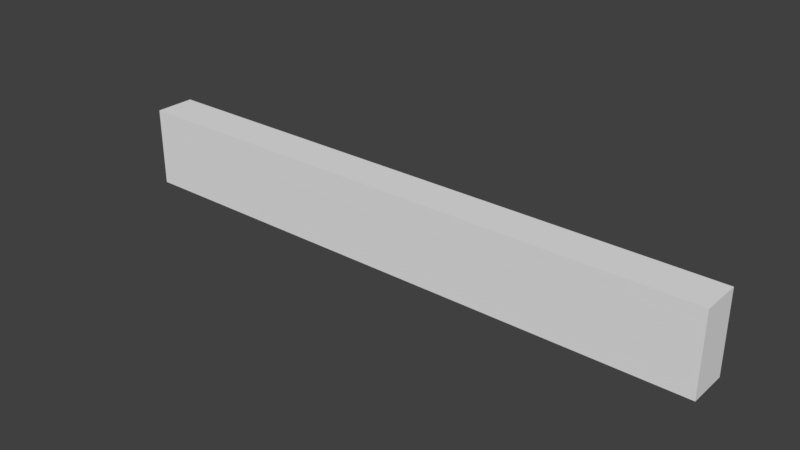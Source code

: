 # Source: door001_bar.blend  (saved by Blender 2.78.0; exported with 4.5.12 LTS)
import bpy
from mathutils import Matrix  # noqa: F401  (used for matrix-valued properties, if any)

bpy.ops.wm.read_factory_settings(use_empty=True)
scene = bpy.context.scene
scene.name = 'Scene'

# ---- collections
col_collection_1 = bpy.data.collections.new('Collection 1'); scene.collection.children.link(col_collection_1)

# ---- materials (node trees are filled in below, after node groups)
mat_door001 = bpy.data.materials.new('Door001')
mat_door001.alpha_threshold = 0.0
mat_door001.use_transparent_shadow = False
mat_door001.roughness = 0.5

# ---- material node trees

# ---- world
world_world = bpy.data.worlds.new('World'); scene.world = world_world
world_world.color = (0.05088, 0.05088, 0.05088)
world_world.use_sun_shadow = False
world_world.sun_shadow_jitter_overblur = 0.0
world_world.cycles.sampling_method = 'MANUAL'

# ---- meshes
me_cube_006 = bpy.data.meshes.new('Cube.006')
me_cube_006.from_pydata([(-0.1899, -0.1591, 0.5215), (-0.1899, -0.1591, 0.6713), (-0.1899, -0.08307, 0.5215), (-0.1899, -0.08307, 0.6713), (0.9381, -0.1591, 0.5215), (0.9381, -0.1591, 0.6713), (0.9381, -0.08307, 0.5215), (0.9381, -0.08307, 0.6713)], [], [(0, 1, 3, 2), (2, 3, 7, 6), (6, 7, 5, 4), (4, 5, 1, 0), (2, 6, 4, 0), (7, 3, 1, 5)])
_uv = me_cube_006.uv_layers.new(name='UVMap')
_uv.uv.foreach_set('vector', [0.5894, 0.4363, 0.6205, 0.4354, 0.6125, 0.4486, 0.5977, 0.4466, 0.5977, 0.4466, 0.6125, 0.4486, 0.6059, 0.539, 0.591, 0.5371, 0.591, 0.5371, 0.6059, 0.539, 0.6142, 0.5494, 0.583, 0.5502, 0.583, 0.5502, 0.6142, 0.5494, 0.6205, 0.7837, 0.5894, 0.7845, 0.5977, 0.4466, 0.591, 0.5371, 0.583, 0.5502, 0.5894, 0.4363, 0.6059, 0.539, 0.6125, 0.4486, 0.6205, 0.4354, 0.6142, 0.5494])
me_cube_006.materials.append(mat_door001)
me_cube_006.use_remesh_preserve_volume = False
me_cube_006.use_remesh_preserve_attributes = False
me_cube_006.use_mirror_vertex_groups = False
me_cube_006.use_paint_bone_selection = False
me_cube_006.use_paint_mask = True
me_cube_006.update()

# ---- objects
ob_barmesh = bpy.data.objects.new('barMesh', me_cube_006)

# ---- transforms, parenting, visibility, modifiers, constraints
ob_barmesh.location = (0.0, 0.0, 0.0)
ob_barmesh.lineart.crease_threshold = 0.0
_vg = ob_barmesh.vertex_groups.new(name='Bar.L')
_vg.add([0, 1, 2, 3, 4, 5, 6, 7], 1.0, 'REPLACE')
_vg = ob_barmesh.vertex_groups.new(name='Bar.R')
_vg = ob_barmesh.vertex_groups.new(name='Door.L')
_vg = ob_barmesh.vertex_groups.new(name='Door.R')
_vg = ob_barmesh.vertex_groups.new(name='root')
_m = ob_barmesh.modifiers.new('Armature', 'ARMATURE')

# ---- collection membership
col_collection_1.objects.link(ob_barmesh)

# ---- scene / render settings (as saved in the file)
scene.frame_start = 200; scene.frame_end = 232; scene.frame_set(1)
scene.render.engine = 'BLENDER_EEVEE_NEXT'
scene.render.resolution_percentage = 50
scene.render.dither_intensity = 0.0
scene.cycles.use_denoising = False
scene.cycles.samples = 128
scene.cycles.sampling_pattern = 'TABULATED_SOBOL'
scene.cycles.light_sampling_threshold = 0.0
scene.cycles.use_adaptive_sampling = False
scene.cycles.use_light_tree = False
scene.cycles.blur_glossy = 0.0
scene.cycles.sample_clamp_indirect = 0.0
scene.view_settings.view_transform = 'Standard'
bpy.context.view_layer.update()

# ---- added for rendering (the .blend has no active camera and no usable light): camera, sun
cam_auto = bpy.data.cameras.new('AutoCamera')
cam_auto.lens = 50.0
cam_auto.sensor_width = 36.0
cam_auto.clip_end = 1000.0
ob_auto_camera = bpy.data.objects.new('AutoCamera', cam_auto)
scene.collection.objects.link(ob_auto_camera)
ob_auto_camera.location = (1.4293, -1.38727, 1.4405)
ob_auto_camera.rotation_euler = (1.09748, -7.21219e-08, 0.694738)
scene.camera = ob_auto_camera
light_auto_sun = bpy.data.lights.new('AutoSun', 'SUN')
light_auto_sun.energy = 3.0
light_auto_sun.angle = 0.0523599
ob_auto_sun = bpy.data.objects.new('AutoSun', light_auto_sun)
scene.collection.objects.link(ob_auto_sun)
ob_auto_sun.rotation_euler = (0.872665, 0.174533, 0.523599)
bpy.context.view_layer.update()
